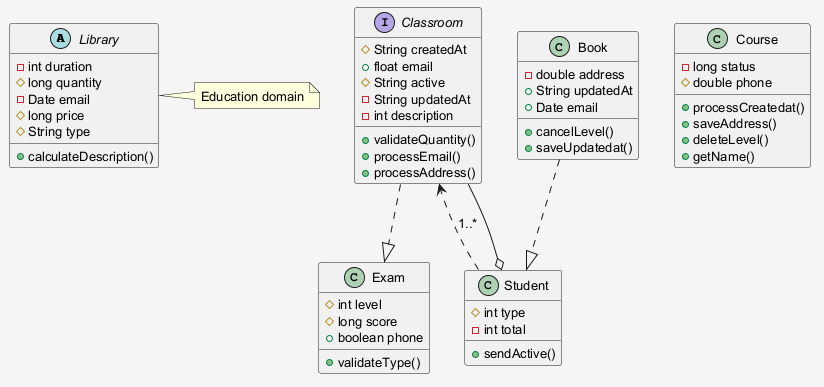

The diagram above was rendered by PlantUML. Its source (embedded in the PNG):
@startuml
skinparam shadowing false
skinparam backgroundColor #F5F5F5
skinparam defaultFontSize 13
abstract class Library {
  -int duration
  #long quantity
  -Date email
  #long price
  #String type
  +calculateDescription()
}
interface Classroom {
  #String createdAt
  +float email
  #String active
  -String updatedAt
  -int description
  +validateQuantity()
  +processEmail()
  +processAddress()
}
class Book {
  -double address
  +String updatedAt
  +Date email
  +cancelLevel()
  +saveUpdatedat()
}
class Course {
  -long status
  #double phone
  +processCreatedat()
  +saveAddress()
  +deleteLevel()
  +getName()
}
class Student {
  #int type
  -int total
  +sendActive()
}
class Exam {
  #int level
  #long score
  +boolean phone
  +validateType()
}
Classroom ..|> Exam
Student ..> Classroom : "1..*"
Book ..|> Student
Classroom --o Student
note right of Library : Education domain
@enduml